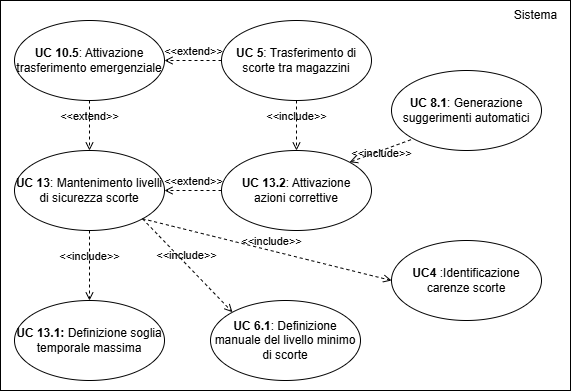

The diagram above was exported from draw.io. Its source (the exported page's mxGraphModel, read from the mxfile embedded in the PNG):
<mxGraphModel dx="1240" dy="540" grid="1" gridSize="10" guides="1" tooltips="1" connect="1" arrows="1" fold="1" page="1" pageScale="1" pageWidth="827" pageHeight="1169" math="0" shadow="0">
  <root>
    <mxCell id="0" />
    <mxCell id="1" parent="0" />
    <mxCell id="JoAHHZPELG_6nLc3Em6o-2" value="" style="rounded=0;whiteSpace=wrap;html=1;" parent="1" vertex="1">
      <mxGeometry x="129" y="170" width="570" height="390" as="geometry" />
    </mxCell>
    <mxCell id="JoAHHZPELG_6nLc3Em6o-3" value="&lt;b&gt;UC 13&lt;/b&gt;: Mantenimento livelli di sicurezza scorte" style="ellipse;whiteSpace=wrap;html=1;" parent="1" vertex="1">
      <mxGeometry x="143" y="320" width="150" height="80" as="geometry" />
    </mxCell>
    <mxCell id="JoAHHZPELG_6nLc3Em6o-4" value="Sistema" style="text;html=1;align=center;verticalAlign=middle;resizable=0;points=[];autosize=1;strokeColor=none;fillColor=none;" parent="1" vertex="1">
      <mxGeometry x="629" y="170" width="70" height="30" as="geometry" />
    </mxCell>
    <mxCell id="JoAHHZPELG_6nLc3Em6o-8" value="&lt;b&gt;UC4 &lt;/b&gt;:Identificazione carenze scorte" style="ellipse;whiteSpace=wrap;html=1;" parent="1" vertex="1">
      <mxGeometry x="520" y="410" width="150" height="80" as="geometry" />
    </mxCell>
    <mxCell id="JoAHHZPELG_6nLc3Em6o-9" value="&lt;b&gt;UC 6.1&lt;/b&gt;: Definizione manuale del livello minimo di scorte" style="ellipse;whiteSpace=wrap;html=1;" parent="1" vertex="1">
      <mxGeometry x="339" y="470" width="150" height="80" as="geometry" />
    </mxCell>
    <mxCell id="JoAHHZPELG_6nLc3Em6o-10" value="&lt;b&gt;UC 13.1:&lt;/b&gt; Definizione soglia temporale massima" style="ellipse;whiteSpace=wrap;html=1;" parent="1" vertex="1">
      <mxGeometry x="143" y="470" width="150" height="80" as="geometry" />
    </mxCell>
    <mxCell id="JoAHHZPELG_6nLc3Em6o-12" value="&amp;lt;&amp;lt;include&amp;gt;&amp;gt;" style="html=1;verticalAlign=bottom;labelBackgroundColor=none;endArrow=open;endFill=0;dashed=1;rounded=0;exitX=0.5;exitY=1;exitDx=0;exitDy=0;entryX=0.5;entryY=0;entryDx=0;entryDy=0;" parent="1" source="JoAHHZPELG_6nLc3Em6o-3" target="JoAHHZPELG_6nLc3Em6o-10" edge="1">
      <mxGeometry width="160" relative="1" as="geometry">
        <mxPoint x="356" y="388" as="sourcePoint" />
        <mxPoint x="414" y="480" as="targetPoint" />
      </mxGeometry>
    </mxCell>
    <mxCell id="JoAHHZPELG_6nLc3Em6o-13" value="&amp;lt;&amp;lt;include&amp;gt;&amp;gt;" style="html=1;verticalAlign=bottom;labelBackgroundColor=none;endArrow=open;endFill=0;dashed=1;rounded=0;exitX=1;exitY=1;exitDx=0;exitDy=0;entryX=0;entryY=0;entryDx=0;entryDy=0;" parent="1" source="JoAHHZPELG_6nLc3Em6o-3" target="JoAHHZPELG_6nLc3Em6o-9" edge="1">
      <mxGeometry x="-0.0059" width="160" relative="1" as="geometry">
        <mxPoint x="389" y="410" as="sourcePoint" />
        <mxPoint x="371" y="477" as="targetPoint" />
        <mxPoint as="offset" />
      </mxGeometry>
    </mxCell>
    <mxCell id="JoAHHZPELG_6nLc3Em6o-19" value="&lt;b&gt;UC 13.2&lt;/b&gt;: Attivazione&lt;div&gt;azioni correttive&lt;/div&gt;" style="ellipse;whiteSpace=wrap;html=1;" parent="1" vertex="1">
      <mxGeometry x="350" y="320" width="150" height="80" as="geometry" />
    </mxCell>
    <mxCell id="JoAHHZPELG_6nLc3Em6o-20" value="&amp;lt;&amp;lt;extend&amp;gt;&amp;gt;" style="html=1;verticalAlign=bottom;labelBackgroundColor=none;endArrow=open;endFill=0;dashed=1;rounded=0;exitX=0;exitY=0.5;exitDx=0;exitDy=0;entryX=1;entryY=0.5;entryDx=0;entryDy=0;" parent="1" source="JoAHHZPELG_6nLc3Em6o-19" target="JoAHHZPELG_6nLc3Em6o-3" edge="1">
      <mxGeometry x="-0.0056" width="160" relative="1" as="geometry">
        <mxPoint x="378" y="360" as="sourcePoint" />
        <mxPoint x="346" y="322" as="targetPoint" />
        <mxPoint as="offset" />
      </mxGeometry>
    </mxCell>
    <mxCell id="JoAHHZPELG_6nLc3Em6o-22" value="&amp;lt;&amp;lt;extend&amp;gt;&amp;gt;" style="html=1;verticalAlign=bottom;labelBackgroundColor=none;endArrow=open;endFill=0;dashed=1;rounded=0;exitX=0.5;exitY=1;exitDx=0;exitDy=0;entryX=0.5;entryY=0;entryDx=0;entryDy=0;" parent="1" source="X0KtpNwNkqBS2zNEWVee-1" target="JoAHHZPELG_6nLc3Em6o-3" edge="1">
      <mxGeometry x="-0.0056" width="160" relative="1" as="geometry">
        <mxPoint x="218" y="265" as="sourcePoint" />
        <mxPoint x="303" y="320" as="targetPoint" />
        <mxPoint as="offset" />
      </mxGeometry>
    </mxCell>
    <mxCell id="o1RHEvckAWt5_usC329_-1" value="&amp;lt;&amp;lt;include&amp;gt;&amp;gt;" style="html=1;verticalAlign=bottom;labelBackgroundColor=none;endArrow=open;endFill=0;dashed=1;rounded=0;exitX=1;exitY=1;exitDx=0;exitDy=0;entryX=0;entryY=0.5;entryDx=0;entryDy=0;" parent="1" source="JoAHHZPELG_6nLc3Em6o-3" target="JoAHHZPELG_6nLc3Em6o-8" edge="1">
      <mxGeometry x="0.0355" width="160" relative="1" as="geometry">
        <mxPoint x="303" y="400" as="sourcePoint" />
        <mxPoint x="394" y="480" as="targetPoint" />
        <mxPoint as="offset" />
      </mxGeometry>
    </mxCell>
    <mxCell id="X0KtpNwNkqBS2zNEWVee-1" value="&lt;b&gt;UC 10.5&lt;/b&gt;: Attivazione trasferimento emergenziale" style="ellipse;whiteSpace=wrap;html=1;" parent="1" vertex="1">
      <mxGeometry x="143" y="190" width="150" height="80" as="geometry" />
    </mxCell>
    <mxCell id="Dk00OuB-S3PnmEJngjUo-1" value="&lt;b&gt;UC 8.1&lt;/b&gt;: Generazione suggerimenti automatici" style="ellipse;whiteSpace=wrap;html=1;" parent="1" vertex="1">
      <mxGeometry x="520" y="240" width="150" height="80" as="geometry" />
    </mxCell>
    <mxCell id="Dk00OuB-S3PnmEJngjUo-2" value="&lt;b&gt;UC 5&lt;/b&gt;: Trasferimento di scorte tra magazzini" style="ellipse;whiteSpace=wrap;html=1;" parent="1" vertex="1">
      <mxGeometry x="350" y="190" width="150" height="80" as="geometry" />
    </mxCell>
    <mxCell id="wVykp9pyOkT-vtN20snF-1" value="&amp;lt;&amp;lt;include&amp;gt;&amp;gt;" style="html=1;verticalAlign=bottom;labelBackgroundColor=none;endArrow=none;endFill=0;dashed=1;rounded=0;exitX=1;exitY=0;exitDx=0;exitDy=0;entryX=0;entryY=1;entryDx=0;entryDy=0;startArrow=open;startFill=0;" parent="1" source="JoAHHZPELG_6nLc3Em6o-19" target="Dk00OuB-S3PnmEJngjUo-1" edge="1">
      <mxGeometry x="-0.1159" y="-11" width="160" relative="1" as="geometry">
        <mxPoint x="356" y="388" as="sourcePoint" />
        <mxPoint x="509" y="510" as="targetPoint" />
        <mxPoint as="offset" />
      </mxGeometry>
    </mxCell>
    <mxCell id="wVykp9pyOkT-vtN20snF-2" value="&amp;lt;&amp;lt;include&amp;gt;&amp;gt;" style="html=1;verticalAlign=bottom;labelBackgroundColor=none;endArrow=open;endFill=0;dashed=1;rounded=0;exitX=0.5;exitY=1;exitDx=0;exitDy=0;entryX=0.5;entryY=0;entryDx=0;entryDy=0;" parent="1" source="Dk00OuB-S3PnmEJngjUo-2" target="JoAHHZPELG_6nLc3Em6o-19" edge="1">
      <mxGeometry x="-0.0002" width="160" relative="1" as="geometry">
        <mxPoint x="594" y="340" as="sourcePoint" />
        <mxPoint x="554" y="380" as="targetPoint" />
        <mxPoint as="offset" />
      </mxGeometry>
    </mxCell>
    <mxCell id="wVykp9pyOkT-vtN20snF-3" value="&amp;lt;&amp;lt;extend&amp;gt;&amp;gt;" style="html=1;verticalAlign=bottom;labelBackgroundColor=none;endArrow=open;endFill=0;dashed=1;rounded=0;exitX=0;exitY=0.5;exitDx=0;exitDy=0;entryX=1;entryY=0.5;entryDx=0;entryDy=0;" parent="1" source="Dk00OuB-S3PnmEJngjUo-2" target="X0KtpNwNkqBS2zNEWVee-1" edge="1">
      <mxGeometry x="-0.0056" width="160" relative="1" as="geometry">
        <mxPoint x="228" y="270" as="sourcePoint" />
        <mxPoint x="250" y="332" as="targetPoint" />
        <mxPoint as="offset" />
      </mxGeometry>
    </mxCell>
  </root>
</mxGraphModel>